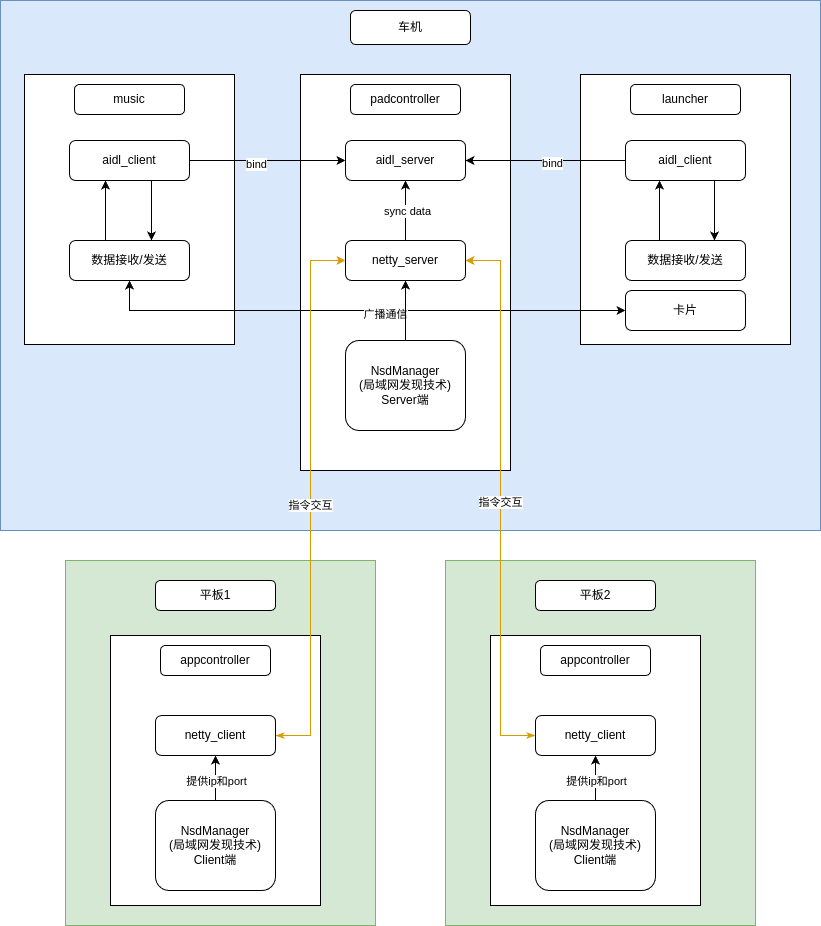

The diagram above was exported from draw.io. Its source (the exported page's mxGraphModel, read from the mxfile embedded in the PNG):
<mxGraphModel dx="1050" dy="567" grid="1" gridSize="10" guides="1" tooltips="1" connect="1" arrows="1" fold="1" page="1" pageScale="1" pageWidth="827" pageHeight="1169" math="0" shadow="0">
  <root>
    <mxCell id="0" />
    <mxCell id="1" parent="0" />
    <mxCell id="wDEVofLr-bSs34zpmi1y-18" value="" style="rounded=0;whiteSpace=wrap;html=1;fillColor=#d5e8d4;strokeColor=#82b366;" vertex="1" parent="1">
      <mxGeometry x="65" y="560" width="310" height="365" as="geometry" />
    </mxCell>
    <mxCell id="wDEVofLr-bSs34zpmi1y-9" value="" style="rounded=0;whiteSpace=wrap;html=1;fillColor=#dae8fc;strokeColor=#6c8ebf;" vertex="1" parent="1">
      <mxGeometry width="820" height="530" as="geometry" />
    </mxCell>
    <mxCell id="wDEVofLr-bSs34zpmi1y-1" value="" style="rounded=0;whiteSpace=wrap;html=1;" vertex="1" parent="1">
      <mxGeometry x="24" y="74" width="210" height="270" as="geometry" />
    </mxCell>
    <mxCell id="wDEVofLr-bSs34zpmi1y-2" value="music" style="rounded=1;whiteSpace=wrap;html=1;" vertex="1" parent="1">
      <mxGeometry x="74" y="84" width="110" height="30" as="geometry" />
    </mxCell>
    <mxCell id="wDEVofLr-bSs34zpmi1y-3" value="" style="rounded=0;whiteSpace=wrap;html=1;" vertex="1" parent="1">
      <mxGeometry x="300" y="74" width="210" height="396" as="geometry" />
    </mxCell>
    <mxCell id="wDEVofLr-bSs34zpmi1y-4" value="padcontroller" style="rounded=1;whiteSpace=wrap;html=1;" vertex="1" parent="1">
      <mxGeometry x="350" y="84" width="110" height="30" as="geometry" />
    </mxCell>
    <mxCell id="wDEVofLr-bSs34zpmi1y-5" value="" style="rounded=0;whiteSpace=wrap;html=1;" vertex="1" parent="1">
      <mxGeometry x="580" y="74" width="210" height="270" as="geometry" />
    </mxCell>
    <mxCell id="wDEVofLr-bSs34zpmi1y-6" value="launcher" style="rounded=1;whiteSpace=wrap;html=1;" vertex="1" parent="1">
      <mxGeometry x="630" y="84" width="110" height="30" as="geometry" />
    </mxCell>
    <mxCell id="wDEVofLr-bSs34zpmi1y-7" value="" style="rounded=0;whiteSpace=wrap;html=1;" vertex="1" parent="1">
      <mxGeometry x="110" y="635" width="210" height="270" as="geometry" />
    </mxCell>
    <mxCell id="wDEVofLr-bSs34zpmi1y-8" value="appcontroller" style="rounded=1;whiteSpace=wrap;html=1;" vertex="1" parent="1">
      <mxGeometry x="160" y="645" width="110" height="30" as="geometry" />
    </mxCell>
    <mxCell id="wDEVofLr-bSs34zpmi1y-10" value="车机" style="rounded=1;whiteSpace=wrap;html=1;" vertex="1" parent="1">
      <mxGeometry x="350" y="10" width="120" height="34" as="geometry" />
    </mxCell>
    <mxCell id="wDEVofLr-bSs34zpmi1y-11" value="aidl_server" style="rounded=1;whiteSpace=wrap;html=1;" vertex="1" parent="1">
      <mxGeometry x="345" y="140" width="120" height="40" as="geometry" />
    </mxCell>
    <mxCell id="wDEVofLr-bSs34zpmi1y-14" style="edgeStyle=orthogonalEdgeStyle;rounded=0;orthogonalLoop=1;jettySize=auto;html=1;" edge="1" parent="1" source="wDEVofLr-bSs34zpmi1y-12" target="wDEVofLr-bSs34zpmi1y-11">
      <mxGeometry relative="1" as="geometry" />
    </mxCell>
    <mxCell id="wDEVofLr-bSs34zpmi1y-16" value="bind" style="edgeLabel;html=1;align=center;verticalAlign=middle;resizable=0;points=[];" vertex="1" connectable="0" parent="wDEVofLr-bSs34zpmi1y-14">
      <mxGeometry x="-0.1564" y="-3" relative="1" as="geometry">
        <mxPoint as="offset" />
      </mxGeometry>
    </mxCell>
    <mxCell id="wDEVofLr-bSs34zpmi1y-31" value="" style="edgeStyle=orthogonalEdgeStyle;rounded=0;orthogonalLoop=1;jettySize=auto;html=1;" edge="1" parent="1">
      <mxGeometry relative="1" as="geometry">
        <mxPoint x="151" y="180" as="sourcePoint" />
        <mxPoint x="151" y="240" as="targetPoint" />
      </mxGeometry>
    </mxCell>
    <mxCell id="wDEVofLr-bSs34zpmi1y-12" value="aidl_client" style="rounded=1;whiteSpace=wrap;html=1;" vertex="1" parent="1">
      <mxGeometry x="69" y="140" width="120" height="40" as="geometry" />
    </mxCell>
    <mxCell id="wDEVofLr-bSs34zpmi1y-15" style="edgeStyle=orthogonalEdgeStyle;rounded=0;orthogonalLoop=1;jettySize=auto;html=1;entryX=1;entryY=0.5;entryDx=0;entryDy=0;" edge="1" parent="1" source="wDEVofLr-bSs34zpmi1y-13" target="wDEVofLr-bSs34zpmi1y-11">
      <mxGeometry relative="1" as="geometry" />
    </mxCell>
    <mxCell id="wDEVofLr-bSs34zpmi1y-17" value="bind" style="edgeLabel;html=1;align=center;verticalAlign=middle;resizable=0;points=[];" vertex="1" connectable="0" parent="wDEVofLr-bSs34zpmi1y-15">
      <mxGeometry x="-0.0725" y="2" relative="1" as="geometry">
        <mxPoint as="offset" />
      </mxGeometry>
    </mxCell>
    <mxCell id="wDEVofLr-bSs34zpmi1y-32" value="" style="edgeStyle=orthogonalEdgeStyle;rounded=0;orthogonalLoop=1;jettySize=auto;html=1;" edge="1" parent="1">
      <mxGeometry relative="1" as="geometry">
        <mxPoint x="714" y="180" as="sourcePoint" />
        <mxPoint x="714" y="240" as="targetPoint" />
      </mxGeometry>
    </mxCell>
    <mxCell id="wDEVofLr-bSs34zpmi1y-13" value="aidl_client" style="rounded=1;whiteSpace=wrap;html=1;" vertex="1" parent="1">
      <mxGeometry x="625" y="140" width="120" height="40" as="geometry" />
    </mxCell>
    <mxCell id="wDEVofLr-bSs34zpmi1y-19" value="平板1" style="rounded=1;whiteSpace=wrap;html=1;" vertex="1" parent="1">
      <mxGeometry x="155" y="580" width="120" height="30" as="geometry" />
    </mxCell>
    <mxCell id="wDEVofLr-bSs34zpmi1y-20" value="" style="rounded=0;whiteSpace=wrap;html=1;fillColor=#d5e8d4;strokeColor=#82b366;" vertex="1" parent="1">
      <mxGeometry x="445" y="560" width="310" height="365" as="geometry" />
    </mxCell>
    <mxCell id="wDEVofLr-bSs34zpmi1y-21" value="" style="rounded=0;whiteSpace=wrap;html=1;" vertex="1" parent="1">
      <mxGeometry x="490" y="635" width="210" height="270" as="geometry" />
    </mxCell>
    <mxCell id="wDEVofLr-bSs34zpmi1y-22" value="appcontroller" style="rounded=1;whiteSpace=wrap;html=1;" vertex="1" parent="1">
      <mxGeometry x="540" y="645" width="110" height="30" as="geometry" />
    </mxCell>
    <mxCell id="wDEVofLr-bSs34zpmi1y-23" value="平板2" style="rounded=1;whiteSpace=wrap;html=1;" vertex="1" parent="1">
      <mxGeometry x="535" y="580" width="120" height="30" as="geometry" />
    </mxCell>
    <mxCell id="wDEVofLr-bSs34zpmi1y-25" style="edgeStyle=orthogonalEdgeStyle;rounded=0;orthogonalLoop=1;jettySize=auto;html=1;entryX=0.5;entryY=1;entryDx=0;entryDy=0;" edge="1" parent="1" source="wDEVofLr-bSs34zpmi1y-24" target="wDEVofLr-bSs34zpmi1y-11">
      <mxGeometry relative="1" as="geometry" />
    </mxCell>
    <mxCell id="wDEVofLr-bSs34zpmi1y-26" value="sync data" style="edgeLabel;html=1;align=center;verticalAlign=middle;resizable=0;points=[];" vertex="1" connectable="0" parent="wDEVofLr-bSs34zpmi1y-25">
      <mxGeometry y="-1" relative="1" as="geometry">
        <mxPoint as="offset" />
      </mxGeometry>
    </mxCell>
    <mxCell id="wDEVofLr-bSs34zpmi1y-24" value="netty_server" style="rounded=1;whiteSpace=wrap;html=1;" vertex="1" parent="1">
      <mxGeometry x="345" y="240" width="120" height="40" as="geometry" />
    </mxCell>
    <mxCell id="wDEVofLr-bSs34zpmi1y-30" style="edgeStyle=orthogonalEdgeStyle;rounded=0;orthogonalLoop=1;jettySize=auto;html=1;" edge="1" parent="1">
      <mxGeometry relative="1" as="geometry">
        <mxPoint x="105" y="240" as="sourcePoint" />
        <mxPoint x="105" y="180" as="targetPoint" />
      </mxGeometry>
    </mxCell>
    <mxCell id="wDEVofLr-bSs34zpmi1y-36" style="edgeStyle=orthogonalEdgeStyle;rounded=0;orthogonalLoop=1;jettySize=auto;html=1;entryX=0;entryY=0.5;entryDx=0;entryDy=0;exitX=0.5;exitY=1;exitDx=0;exitDy=0;startArrow=classic;startFill=1;" edge="1" parent="1" source="wDEVofLr-bSs34zpmi1y-27" target="wDEVofLr-bSs34zpmi1y-34">
      <mxGeometry relative="1" as="geometry" />
    </mxCell>
    <mxCell id="wDEVofLr-bSs34zpmi1y-37" value="广播通信" style="edgeLabel;html=1;align=center;verticalAlign=middle;resizable=0;points=[];" vertex="1" connectable="0" parent="wDEVofLr-bSs34zpmi1y-36">
      <mxGeometry x="0.0829" y="-3" relative="1" as="geometry">
        <mxPoint as="offset" />
      </mxGeometry>
    </mxCell>
    <mxCell id="wDEVofLr-bSs34zpmi1y-27" value="数据接收/发送" style="rounded=1;whiteSpace=wrap;html=1;" vertex="1" parent="1">
      <mxGeometry x="69" y="240" width="120" height="40" as="geometry" />
    </mxCell>
    <mxCell id="wDEVofLr-bSs34zpmi1y-33" value="" style="edgeStyle=orthogonalEdgeStyle;rounded=0;orthogonalLoop=1;jettySize=auto;html=1;" edge="1" parent="1">
      <mxGeometry relative="1" as="geometry">
        <mxPoint x="659" y="240" as="sourcePoint" />
        <mxPoint x="659" y="180" as="targetPoint" />
      </mxGeometry>
    </mxCell>
    <mxCell id="wDEVofLr-bSs34zpmi1y-29" value="数据接收/发送" style="rounded=1;whiteSpace=wrap;html=1;" vertex="1" parent="1">
      <mxGeometry x="625" y="240" width="120" height="40" as="geometry" />
    </mxCell>
    <mxCell id="wDEVofLr-bSs34zpmi1y-34" value="卡片" style="rounded=1;whiteSpace=wrap;html=1;" vertex="1" parent="1">
      <mxGeometry x="625" y="290" width="120" height="40" as="geometry" />
    </mxCell>
    <mxCell id="wDEVofLr-bSs34zpmi1y-50" style="edgeStyle=orthogonalEdgeStyle;rounded=0;orthogonalLoop=1;jettySize=auto;html=1;entryX=0;entryY=0.5;entryDx=0;entryDy=0;fillColor=#ffe6cc;strokeColor=#d79b00;startArrow=classicThin;startFill=1;" edge="1" parent="1" source="wDEVofLr-bSs34zpmi1y-38" target="wDEVofLr-bSs34zpmi1y-24">
      <mxGeometry relative="1" as="geometry" />
    </mxCell>
    <mxCell id="wDEVofLr-bSs34zpmi1y-52" value="指令交互" style="edgeLabel;html=1;align=center;verticalAlign=middle;resizable=0;points=[];" vertex="1" connectable="0" parent="wDEVofLr-bSs34zpmi1y-50">
      <mxGeometry x="-0.0253" y="1" relative="1" as="geometry">
        <mxPoint as="offset" />
      </mxGeometry>
    </mxCell>
    <mxCell id="wDEVofLr-bSs34zpmi1y-38" value="netty_client" style="rounded=1;whiteSpace=wrap;html=1;" vertex="1" parent="1">
      <mxGeometry x="155" y="715" width="120" height="40" as="geometry" />
    </mxCell>
    <mxCell id="wDEVofLr-bSs34zpmi1y-51" style="edgeStyle=orthogonalEdgeStyle;rounded=0;orthogonalLoop=1;jettySize=auto;html=1;entryX=1;entryY=0.5;entryDx=0;entryDy=0;fillColor=#ffe6cc;strokeColor=#d79b00;startArrow=classicThin;startFill=1;" edge="1" parent="1" source="wDEVofLr-bSs34zpmi1y-39" target="wDEVofLr-bSs34zpmi1y-24">
      <mxGeometry relative="1" as="geometry" />
    </mxCell>
    <mxCell id="wDEVofLr-bSs34zpmi1y-53" value="指令交互" style="edgeLabel;html=1;align=center;verticalAlign=middle;resizable=0;points=[];" vertex="1" connectable="0" parent="wDEVofLr-bSs34zpmi1y-51">
      <mxGeometry x="-0.0143" y="1" relative="1" as="geometry">
        <mxPoint as="offset" />
      </mxGeometry>
    </mxCell>
    <mxCell id="wDEVofLr-bSs34zpmi1y-39" value="netty_client" style="rounded=1;whiteSpace=wrap;html=1;" vertex="1" parent="1">
      <mxGeometry x="535" y="715" width="120" height="40" as="geometry" />
    </mxCell>
    <mxCell id="wDEVofLr-bSs34zpmi1y-41" value="" style="edgeStyle=orthogonalEdgeStyle;rounded=0;orthogonalLoop=1;jettySize=auto;html=1;" edge="1" parent="1" source="wDEVofLr-bSs34zpmi1y-40" target="wDEVofLr-bSs34zpmi1y-24">
      <mxGeometry relative="1" as="geometry" />
    </mxCell>
    <mxCell id="wDEVofLr-bSs34zpmi1y-40" value="NsdManager&lt;div&gt;(局域网发现技术)&lt;/div&gt;&lt;div&gt;Server端&lt;/div&gt;" style="rounded=1;whiteSpace=wrap;html=1;" vertex="1" parent="1">
      <mxGeometry x="345" y="340" width="120" height="90" as="geometry" />
    </mxCell>
    <mxCell id="wDEVofLr-bSs34zpmi1y-45" value="" style="edgeStyle=orthogonalEdgeStyle;rounded=0;orthogonalLoop=1;jettySize=auto;html=1;" edge="1" parent="1" source="wDEVofLr-bSs34zpmi1y-42" target="wDEVofLr-bSs34zpmi1y-38">
      <mxGeometry relative="1" as="geometry" />
    </mxCell>
    <mxCell id="wDEVofLr-bSs34zpmi1y-47" value="提供ip和port" style="edgeLabel;html=1;align=center;verticalAlign=middle;resizable=0;points=[];" vertex="1" connectable="0" parent="wDEVofLr-bSs34zpmi1y-45">
      <mxGeometry x="0.1378" y="-1" relative="1" as="geometry">
        <mxPoint x="-1" y="6" as="offset" />
      </mxGeometry>
    </mxCell>
    <mxCell id="wDEVofLr-bSs34zpmi1y-42" value="NsdManager&lt;div&gt;(局域网发现技术)&lt;/div&gt;&lt;div&gt;Client端&lt;/div&gt;" style="rounded=1;whiteSpace=wrap;html=1;" vertex="1" parent="1">
      <mxGeometry x="155" y="800" width="120" height="90" as="geometry" />
    </mxCell>
    <mxCell id="wDEVofLr-bSs34zpmi1y-46" value="" style="edgeStyle=orthogonalEdgeStyle;rounded=0;orthogonalLoop=1;jettySize=auto;html=1;" edge="1" parent="1" source="wDEVofLr-bSs34zpmi1y-44" target="wDEVofLr-bSs34zpmi1y-39">
      <mxGeometry relative="1" as="geometry" />
    </mxCell>
    <mxCell id="wDEVofLr-bSs34zpmi1y-48" value="提供ip和port" style="edgeLabel;html=1;align=center;verticalAlign=middle;resizable=0;points=[];" vertex="1" connectable="0" parent="wDEVofLr-bSs34zpmi1y-46">
      <mxGeometry x="0.2711" relative="1" as="geometry">
        <mxPoint y="9" as="offset" />
      </mxGeometry>
    </mxCell>
    <mxCell id="wDEVofLr-bSs34zpmi1y-44" value="NsdManager&lt;div&gt;(局域网发现技术)&lt;/div&gt;&lt;div&gt;Client端&lt;/div&gt;" style="rounded=1;whiteSpace=wrap;html=1;" vertex="1" parent="1">
      <mxGeometry x="535" y="800" width="120" height="90" as="geometry" />
    </mxCell>
  </root>
</mxGraphModel>